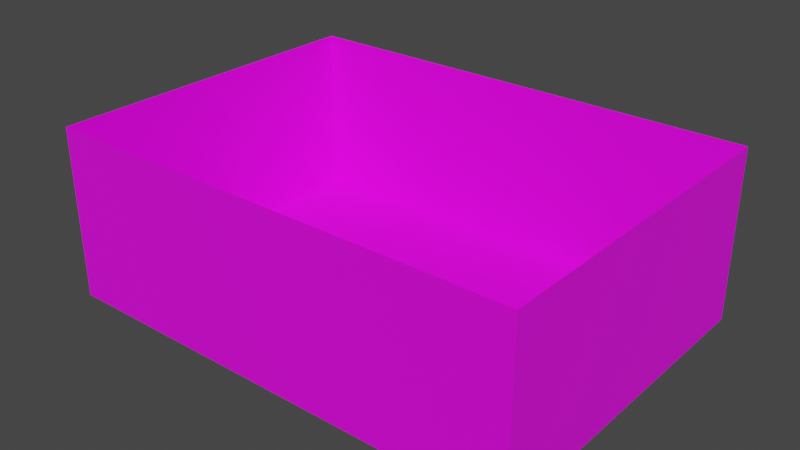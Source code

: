 # Source: Bedroom.blend  (saved by Blender 2.81.16; exported with 4.5.12 LTS)
import bpy
from mathutils import Matrix  # noqa: F401  (used for matrix-valued properties, if any)

bpy.ops.wm.read_factory_settings(use_empty=True)
scene = bpy.context.scene
scene.name = 'Scene'

# ---- collections
col_collection = bpy.data.collections.new('Collection'); scene.collection.children.link(col_collection)

# ---- images (referenced by path relative to the original .blend; pixels are not part of the script)
import os
ASSET_DIR = os.environ.get("B2B_ASSET_DIR", "")  # directory of the original .blend (textures are referenced by path, not embedded)
HERE = os.path.dirname(os.path.abspath(__file__))  # packed textures are extracted next to this script under _unpacked/

def load_image(name, relpath, width, height, colorspace="sRGB"):
    """Load a texture the original file referenced (path relative to the .blend, or extracted next to this script)."""
    p = next((c for c in (os.path.join(HERE, relpath), os.path.join(ASSET_DIR, relpath)) if relpath and os.path.exists(c)), "")
    if p:
        img = bpy.data.images.load(p, check_existing=True)
        img.name = name
    else:  # same state as the original file: an image datablock whose file is absent (Cycles renders it pink)
        img = bpy.data.images.new(name, width, height)
        img.source = "FILE"
        img.filepath = "//" + (relpath or name)
    img.colorspace_settings.name = colorspace
    return img
img_tex_bedroom_png = load_image('Tex_Bedroom.png', 'Tex_Bedroom.png', 1024, 1024, 'sRGB')

# ---- materials (node trees are filled in below, after node groups)
mat_mat_bedroom = bpy.data.materials.new('Mat_Bedroom')
mat_mat_bedroom.use_transparent_shadow = False

# ---- material node trees
mat_mat_bedroom.use_nodes = True; mat_mat_bedroom.node_tree.nodes.clear()
_N = mat_mat_bedroom.node_tree.nodes; _L = mat_mat_bedroom.node_tree.links
n0 = _N.new('ShaderNodeOutputMaterial'); n0.name = 'Material Output'; n0.location = (300, 300)
n1 = _N.new('ShaderNodeBsdfPrincipled'); n1.name = 'Principled BSDF'; n1.location = (10, 300)
n1.distribution = 'GGX'
n1.subsurface_method = 'BURLEY'
n1.inputs[3].default_value = 1.45
n1.inputs[27].default_value = (0.0, 0.0, 0.0, 1.0)
n1.inputs[28].default_value = 1.0
n2 = _N.new('ShaderNodeTexImage'); n2.name = 'Image Texture'; n2.location = (-280, 280)
n2.image = img_tex_bedroom_png
n2.interpolation = 'Closest'
_L.new(n1.outputs[0], n0.inputs[0])
_L.new(n2.outputs[0], n1.inputs[0])
n0.is_active_output = True

# ---- world
world_world = bpy.data.worlds.new('World'); scene.world = world_world
world_world.use_nodes = True; world_world.node_tree.nodes.clear()
_N = world_world.node_tree.nodes; _L = world_world.node_tree.links
n0 = _N.new('ShaderNodeOutputWorld'); n0.name = 'World Output'; n0.location = (300, 300)
n1 = _N.new('ShaderNodeBackground'); n1.name = 'Background'; n1.location = (10, 300)
n1.inputs[0].default_value = (0.05088, 0.05088, 0.05088, 1.0)
_L.new(n1.outputs[0], n0.inputs[0])
n0.is_active_output = True
world_world.color = (0.05088, 0.05088, 0.05088)
world_world.use_sun_shadow = False
world_world.sun_shadow_jitter_overblur = 0.0

# ---- meshes
me_plane = bpy.data.meshes.new('Plane')
me_plane.from_pydata([(-1.0, -1.0, 0.0), (1.0, -1.0, 0.0), (-1.0, 1.0, 0.0), (1.0, 1.0, 0.0), (-1.0, -1.0, 5.0), (1.0, -1.0, 5.0), (1.0, 1.0, 5.0), (-1.0, 1.0, 5.0), (-1.0, 0.0, 0.0), (0.0, -1.0, 0.0), (1.0, 0.0, 0.0), (0.0, 1.0, 0.0), (0.0, 0.0, 0.0)], [], [(12, 10, 3, 11), (0, 8, 2, 7, 4), (3, 10, 1, 5, 6), (2, 11, 3, 6, 7), (8, 12, 11, 2), (0, 9, 12, 8), (9, 1, 10, 12), (4, 5, 1, 0)])
_uv = me_plane.uv_layers.new(name='UVMap')
_uv.uv.foreach_set('vector', [0.003906, 0.9961, 0.003906, 0.6289, 0.3711, 0.6289, 0.3711, 0.9961, 0.5156, 0.5938, 0.7461, 0.5938, 0.9805, 0.5938, 0.9805, 0.8281, 0.5156, 0.8281, 0.9805, 0.5938, 0.7461, 0.5938, 0.5156, 0.5938, 0.5156, 0.8281, 0.9805, 0.8281, 0.5039, 0.6094, 0.75, 0.6094, 0.9961, 0.6094, 0.9961, 0.7852, 0.5039, 0.7852, 0.003906, 0.9961, 0.003906, 0.6289, 0.3711, 0.6289, 0.3711, 0.9961, 0.003906, 0.9961, 0.003906, 0.6289, 0.3711, 0.6289, 0.3711, 0.9961, 0.003906, 0.9961, 0.003906, 0.6289, 0.3711, 0.6289, 0.3711, 0.9961, 0.4297, 0.2344, 0.9727, 0.2344, 0.9727, 0.03906, 0.4297, 0.03906])
me_plane.materials.append(mat_mat_bedroom)
me_plane.use_remesh_fix_poles = True
me_plane.use_remesh_preserve_attributes = False
me_plane.use_mirror_vertex_groups = False
me_plane.update()

# ---- objects
ob_plane = bpy.data.objects.new('Plane', me_plane)

# ---- transforms, parenting, visibility, modifiers, constraints
ob_plane.location = (0.0, 0.0, 0.0)
ob_plane.scale = (7.0, 5.0, 1.0)
ob_plane.lineart.crease_threshold = 0.0

# ---- collection membership
col_collection.objects.link(ob_plane)

# ---- scene / render settings (as saved in the file)
scene.frame_start = 1; scene.frame_end = 250; scene.frame_set(1)
scene.render.engine = 'BLENDER_EEVEE_NEXT'
scene.cycles.use_denoising = False
scene.cycles.samples = 128
scene.cycles.sampling_pattern = 'TABULATED_SOBOL'
scene.cycles.use_adaptive_sampling = False
scene.cycles.use_light_tree = False
scene.view_settings.view_transform = 'Filmic'
bpy.context.view_layer.update()

# ---- added for rendering (the .blend has no active camera and no usable light): camera, sun
cam_auto = bpy.data.cameras.new('AutoCamera')
cam_auto.lens = 50.0
cam_auto.sensor_width = 36.0
cam_auto.clip_end = 1000.0
ob_auto_camera = bpy.data.objects.new('AutoCamera', cam_auto)
scene.collection.objects.link(ob_auto_camera)
ob_auto_camera.location = (16.5768, -19.8921, 15.7614)
ob_auto_camera.rotation_euler = (1.09748, -7.21219e-08, 0.694738)
scene.camera = ob_auto_camera
light_auto_sun = bpy.data.lights.new('AutoSun', 'SUN')
light_auto_sun.energy = 3.0
light_auto_sun.angle = 0.0523599
ob_auto_sun = bpy.data.objects.new('AutoSun', light_auto_sun)
scene.collection.objects.link(ob_auto_sun)
ob_auto_sun.rotation_euler = (0.872665, 0.174533, 0.523599)
bpy.context.view_layer.update()
